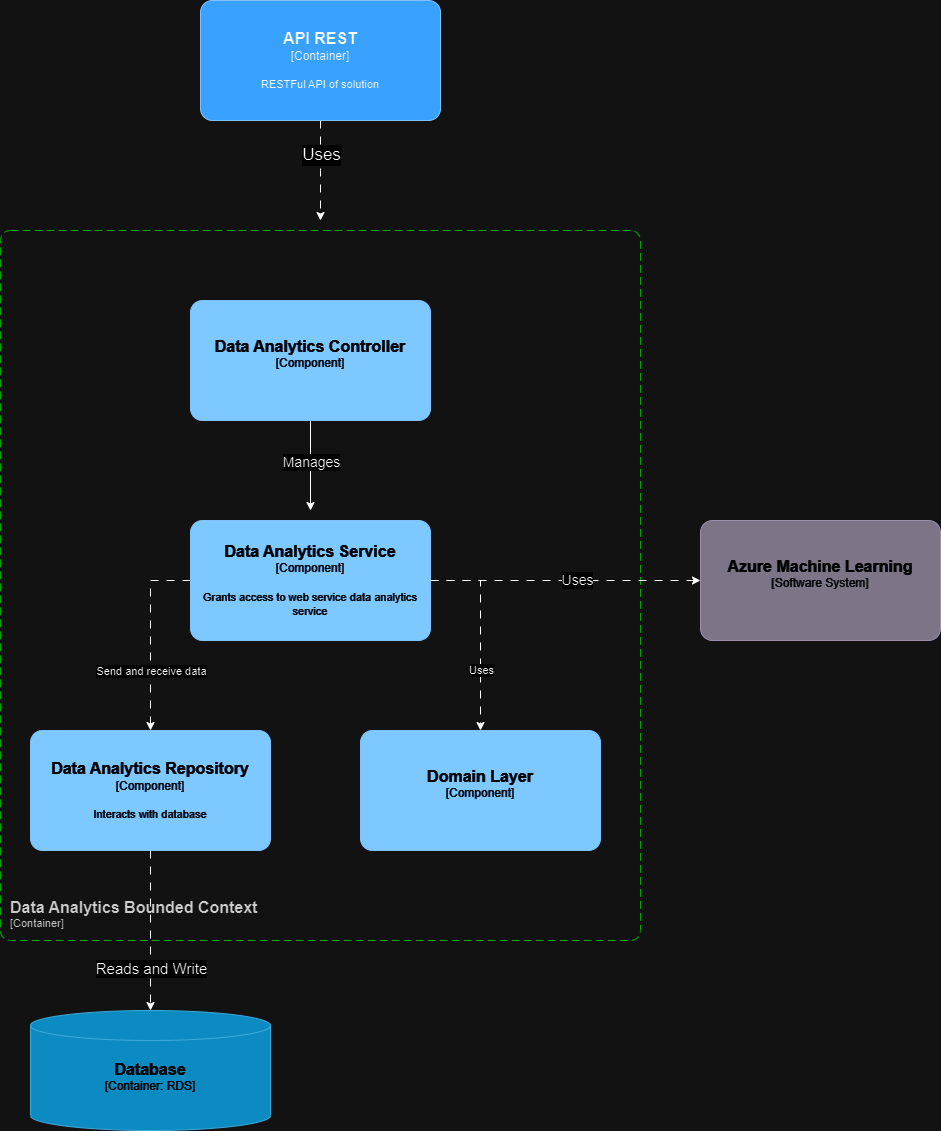

The diagram above was exported from draw.io. Its source (the exported page's mxGraphModel, read from the mxfile embedded in the PNG):
<mxGraphModel dx="1313" dy="668" grid="1" gridSize="10" guides="1" tooltips="1" connect="1" arrows="1" fold="1" page="1" pageScale="1" pageWidth="827" pageHeight="1169" math="0" shadow="0">
  <root>
    <mxCell id="0" />
    <mxCell id="1" parent="0" />
    <mxCell id="D_RKg-lVK5oC5Xqygq3e-5" style="edgeStyle=orthogonalEdgeStyle;rounded=0;orthogonalLoop=1;jettySize=auto;html=1;dashed=1;dashPattern=8 8;" edge="1" parent="1" source="D_RKg-lVK5oC5Xqygq3e-2">
      <mxGeometry relative="1" as="geometry">
        <mxPoint x="440" y="250" as="targetPoint" />
      </mxGeometry>
    </mxCell>
    <mxCell id="D_RKg-lVK5oC5Xqygq3e-6" value="Uses" style="edgeLabel;html=1;align=center;verticalAlign=middle;resizable=0;points=[];fontSize=17;" vertex="1" connectable="0" parent="D_RKg-lVK5oC5Xqygq3e-5">
      <mxGeometry x="-0.0766" y="2" relative="1" as="geometry">
        <mxPoint x="-2" y="-12" as="offset" />
      </mxGeometry>
    </mxCell>
    <object placeholders="1" c4Name="API REST" c4Type="Container" c4Description="RESTFul API of solution" label="&lt;font style=&quot;font-size: 16px&quot;&gt;&lt;b&gt;%c4Name%&lt;/b&gt;&lt;/font&gt;&lt;div&gt;[%c4Type%]&lt;/div&gt;&lt;br&gt;&lt;div&gt;&lt;font style=&quot;font-size: 11px&quot;&gt;&lt;font&gt;%c4Description%&lt;/font&gt;&lt;/font&gt;&lt;/div&gt;" id="D_RKg-lVK5oC5Xqygq3e-2">
      <mxCell style="rounded=1;whiteSpace=wrap;html=1;labelBackgroundColor=none;fillColor=#147CE0;fontColor=#000000;align=center;arcSize=10;strokeColor=#0D5091;metaEdit=1;resizable=0;points=[[0.25,0,0],[0.5,0,0],[0.75,0,0],[1,0.25,0],[1,0.5,0],[1,0.75,0],[0.75,1,0],[0.5,1,0],[0.25,1,0],[0,0.75,0],[0,0.5,0],[0,0.25,0]];" vertex="1" parent="1">
        <mxGeometry x="320" y="30" width="240" height="120" as="geometry" />
      </mxCell>
    </object>
    <mxCell id="D_RKg-lVK5oC5Xqygq3e-8" style="edgeStyle=orthogonalEdgeStyle;rounded=0;orthogonalLoop=1;jettySize=auto;html=1;" edge="1" parent="1" source="D_RKg-lVK5oC5Xqygq3e-3">
      <mxGeometry relative="1" as="geometry">
        <mxPoint x="430" y="540" as="targetPoint" />
      </mxGeometry>
    </mxCell>
    <mxCell id="D_RKg-lVK5oC5Xqygq3e-9" value="Manages" style="edgeLabel;html=1;align=center;verticalAlign=middle;resizable=0;points=[];fontSize=14;" vertex="1" connectable="0" parent="D_RKg-lVK5oC5Xqygq3e-8">
      <mxGeometry x="-0.0719" relative="1" as="geometry">
        <mxPoint y="-1" as="offset" />
      </mxGeometry>
    </mxCell>
    <object placeholders="1" c4Name="Data Analytics Controller" c4Type="Component" c4Description="" label="&lt;font style=&quot;font-size: 16px&quot;&gt;&lt;b&gt;%c4Name%&lt;/b&gt;&lt;/font&gt;&lt;div&gt;[%c4Type%]&lt;/div&gt;&lt;br&gt;&lt;div&gt;&lt;font style=&quot;font-size: 11px&quot;&gt;&lt;font&gt;%c4Description%&lt;/font&gt;&lt;/font&gt;&lt;/div&gt;" id="D_RKg-lVK5oC5Xqygq3e-3">
      <mxCell style="rounded=1;whiteSpace=wrap;html=1;labelBackgroundColor=none;fillColor=#004C99;fontColor=#FFFFFF;align=center;arcSize=10;strokeColor=#0D5091;metaEdit=1;resizable=0;points=[[0.25,0,0],[0.5,0,0],[0.75,0,0],[1,0.25,0],[1,0.5,0],[1,0.75,0],[0.75,1,0],[0.5,1,0],[0.25,1,0],[0,0.75,0],[0,0.5,0],[0,0.25,0]];" vertex="1" parent="1">
        <mxGeometry x="310" y="330" width="240" height="120" as="geometry" />
      </mxCell>
    </object>
    <object placeholders="1" c4Name="Data Analytics Bounded Context" c4Type="ContainerScopeBoundary" c4Application="Container" label="&lt;font style=&quot;font-size: 16px&quot;&gt;&lt;b&gt;&lt;div style=&quot;text-align: left&quot;&gt;%c4Name%&lt;/div&gt;&lt;/b&gt;&lt;/font&gt;&lt;div style=&quot;text-align: left&quot;&gt;[%c4Application%]&lt;/div&gt;" id="D_RKg-lVK5oC5Xqygq3e-4">
      <mxCell style="rounded=1;fontSize=11;whiteSpace=wrap;html=1;dashed=1;arcSize=20;fillColor=none;strokeColor=#00CC00;fontColor=#333333;labelBackgroundColor=none;align=left;verticalAlign=bottom;labelBorderColor=none;spacingTop=0;spacing=10;dashPattern=8 4;metaEdit=1;rotatable=0;perimeter=rectanglePerimeter;noLabel=0;labelPadding=0;allowArrows=0;connectable=0;expand=0;recursiveResize=0;editable=1;pointerEvents=0;absoluteArcSize=1;points=[[0.25,0,0],[0.5,0,0],[0.75,0,0],[1,0.25,0],[1,0.5,0],[1,0.75,0],[0.75,1,0],[0.5,1,0],[0.25,1,0],[0,0.75,0],[0,0.5,0],[0,0.25,0]];" vertex="1" parent="1">
        <mxGeometry x="120" y="260" width="640" height="710" as="geometry" />
      </mxCell>
    </object>
    <mxCell id="D_RKg-lVK5oC5Xqygq3e-14" style="edgeStyle=orthogonalEdgeStyle;rounded=0;orthogonalLoop=1;jettySize=auto;html=1;dashed=1;dashPattern=8 8;" edge="1" parent="1" source="D_RKg-lVK5oC5Xqygq3e-7" target="D_RKg-lVK5oC5Xqygq3e-10">
      <mxGeometry relative="1" as="geometry">
        <Array as="points">
          <mxPoint x="270" y="610" />
        </Array>
      </mxGeometry>
    </mxCell>
    <mxCell id="D_RKg-lVK5oC5Xqygq3e-15" value="Send and receive data" style="edgeLabel;html=1;align=center;verticalAlign=middle;resizable=0;points=[];" vertex="1" connectable="0" parent="D_RKg-lVK5oC5Xqygq3e-14">
      <mxGeometry x="0.136" relative="1" as="geometry">
        <mxPoint y="23" as="offset" />
      </mxGeometry>
    </mxCell>
    <mxCell id="D_RKg-lVK5oC5Xqygq3e-20" style="edgeStyle=orthogonalEdgeStyle;rounded=0;orthogonalLoop=1;jettySize=auto;html=1;dashed=1;dashPattern=8 8;" edge="1" parent="1" source="D_RKg-lVK5oC5Xqygq3e-7" target="D_RKg-lVK5oC5Xqygq3e-19">
      <mxGeometry relative="1" as="geometry" />
    </mxCell>
    <mxCell id="D_RKg-lVK5oC5Xqygq3e-21" value="Uses" style="edgeLabel;html=1;align=center;verticalAlign=middle;resizable=0;points=[];fontSize=14;" vertex="1" connectable="0" parent="D_RKg-lVK5oC5Xqygq3e-20">
      <mxGeometry x="0.087" relative="1" as="geometry">
        <mxPoint y="-1" as="offset" />
      </mxGeometry>
    </mxCell>
    <object placeholders="1" c4Name="Data Analytics Service" c4Type="Component" c4Description="Grants access to web service data analytics service" label="&lt;font style=&quot;font-size: 16px&quot;&gt;&lt;b&gt;%c4Name%&lt;/b&gt;&lt;/font&gt;&lt;div&gt;[%c4Type%]&lt;/div&gt;&lt;br&gt;&lt;div&gt;&lt;font style=&quot;font-size: 11px&quot;&gt;&lt;font&gt;%c4Description%&lt;/font&gt;&lt;/font&gt;&lt;/div&gt;" id="D_RKg-lVK5oC5Xqygq3e-7">
      <mxCell style="rounded=1;whiteSpace=wrap;html=1;labelBackgroundColor=none;fillColor=#004C99;fontColor=#FFFFFF;align=center;arcSize=10;strokeColor=#0D5091;metaEdit=1;resizable=0;points=[[0.25,0,0],[0.5,0,0],[0.75,0,0],[1,0.25,0],[1,0.5,0],[1,0.75,0],[0.75,1,0],[0.5,1,0],[0.25,1,0],[0,0.75,0],[0,0.5,0],[0,0.25,0]];" vertex="1" parent="1">
        <mxGeometry x="310" y="550" width="240" height="120" as="geometry" />
      </mxCell>
    </object>
    <object placeholders="1" c4Name="Data Analytics Repository" c4Type="Component" c4Description="Interacts with database" label="&lt;font style=&quot;font-size: 16px&quot;&gt;&lt;b&gt;%c4Name%&lt;/b&gt;&lt;/font&gt;&lt;div&gt;[%c4Type%]&lt;/div&gt;&lt;br&gt;&lt;div&gt;&lt;font style=&quot;font-size: 11px&quot;&gt;&lt;font&gt;%c4Description%&lt;/font&gt;&lt;/font&gt;&lt;/div&gt;" id="D_RKg-lVK5oC5Xqygq3e-10">
      <mxCell style="rounded=1;whiteSpace=wrap;html=1;labelBackgroundColor=none;fillColor=#004C99;fontColor=#FFFFFF;align=center;arcSize=10;strokeColor=#0D5091;metaEdit=1;resizable=0;points=[[0.25,0,0],[0.5,0,0],[0.75,0,0],[1,0.25,0],[1,0.5,0],[1,0.75,0],[0.75,1,0],[0.5,1,0],[0.25,1,0],[0,0.75,0],[0,0.5,0],[0,0.25,0]];" vertex="1" parent="1">
        <mxGeometry x="150" y="760" width="240" height="120" as="geometry" />
      </mxCell>
    </object>
    <object placeholders="1" c4Name="Domain Layer" c4Type="Component" c4Description="" label="&lt;font style=&quot;font-size: 16px&quot;&gt;&lt;b&gt;%c4Name%&lt;/b&gt;&lt;/font&gt;&lt;div&gt;[%c4Type%]&lt;/div&gt;&lt;br&gt;&lt;div&gt;&lt;font style=&quot;font-size: 11px&quot;&gt;&lt;font&gt;%c4Description%&lt;/font&gt;&lt;/font&gt;&lt;/div&gt;" id="D_RKg-lVK5oC5Xqygq3e-11">
      <mxCell style="rounded=1;whiteSpace=wrap;html=1;labelBackgroundColor=none;fillColor=#004C99;fontColor=#FFFFFF;align=center;arcSize=10;strokeColor=#0D5091;metaEdit=1;resizable=0;points=[[0.25,0,0],[0.5,0,0],[0.75,0,0],[1,0.25,0],[1,0.5,0],[1,0.75,0],[0.75,1,0],[0.5,1,0],[0.25,1,0],[0,0.75,0],[0,0.5,0],[0,0.25,0]];" vertex="1" parent="1">
        <mxGeometry x="480" y="760" width="240" height="120" as="geometry" />
      </mxCell>
    </object>
    <mxCell id="D_RKg-lVK5oC5Xqygq3e-12" style="edgeStyle=orthogonalEdgeStyle;rounded=0;orthogonalLoop=1;jettySize=auto;html=1;entryX=0.5;entryY=0;entryDx=0;entryDy=0;entryPerimeter=0;dashed=1;dashPattern=8 8;" edge="1" parent="1" source="D_RKg-lVK5oC5Xqygq3e-7" target="D_RKg-lVK5oC5Xqygq3e-11">
      <mxGeometry relative="1" as="geometry">
        <Array as="points">
          <mxPoint x="600" y="610" />
        </Array>
      </mxGeometry>
    </mxCell>
    <mxCell id="D_RKg-lVK5oC5Xqygq3e-13" value="Uses" style="edgeLabel;html=1;align=center;verticalAlign=middle;resizable=0;points=[];" vertex="1" connectable="0" parent="D_RKg-lVK5oC5Xqygq3e-12">
      <mxGeometry x="0.0904" y="5" relative="1" as="geometry">
        <mxPoint x="-5" y="31" as="offset" />
      </mxGeometry>
    </mxCell>
    <object placeholders="1" c4Type="Database" c4Container="Container" c4Technology="RDS" c4Description="" label="&lt;font style=&quot;font-size: 16px&quot;&gt;&lt;b&gt;%c4Type%&lt;/b&gt;&lt;/font&gt;&lt;div&gt;[%c4Container%:&amp;nbsp;%c4Technology%]&lt;/div&gt;&lt;br&gt;&lt;div&gt;&lt;font style=&quot;font-size: 11px&quot;&gt;&lt;font color=&quot;#E6E6E6&quot;&gt;%c4Description%&lt;/font&gt;&lt;/div&gt;" id="D_RKg-lVK5oC5Xqygq3e-16">
      <mxCell style="shape=cylinder3;size=15;whiteSpace=wrap;html=1;boundedLbl=1;rounded=0;labelBackgroundColor=none;fillColor=#23A2D9;fontSize=12;fontColor=#ffffff;align=center;strokeColor=#0E7DAD;metaEdit=1;points=[[0.5,0,0],[1,0.25,0],[1,0.5,0],[1,0.75,0],[0.5,1,0],[0,0.75,0],[0,0.5,0],[0,0.25,0]];resizable=0;" vertex="1" parent="1">
        <mxGeometry x="150" y="1040" width="240" height="120" as="geometry" />
      </mxCell>
    </object>
    <mxCell id="D_RKg-lVK5oC5Xqygq3e-17" style="edgeStyle=orthogonalEdgeStyle;rounded=0;orthogonalLoop=1;jettySize=auto;html=1;entryX=0.5;entryY=0;entryDx=0;entryDy=0;entryPerimeter=0;dashed=1;dashPattern=8 8;" edge="1" parent="1" source="D_RKg-lVK5oC5Xqygq3e-10" target="D_RKg-lVK5oC5Xqygq3e-16">
      <mxGeometry relative="1" as="geometry" />
    </mxCell>
    <mxCell id="D_RKg-lVK5oC5Xqygq3e-18" value="Reads and Write" style="edgeLabel;html=1;align=center;verticalAlign=middle;resizable=0;points=[];fontSize=15;" vertex="1" connectable="0" parent="D_RKg-lVK5oC5Xqygq3e-17">
      <mxGeometry x="0.4188" y="1" relative="1" as="geometry">
        <mxPoint x="-1" y="4" as="offset" />
      </mxGeometry>
    </mxCell>
    <object placeholders="1" c4Name="Azure Machine Learning" c4Type="Software System" c4Description="" label="&lt;font style=&quot;font-size: 16px&quot;&gt;&lt;b&gt;%c4Name%&lt;/b&gt;&lt;/font&gt;&lt;div&gt;[%c4Type%]&lt;/div&gt;&lt;br&gt;&lt;div&gt;&lt;font style=&quot;font-size: 11px&quot;&gt;&lt;font color=&quot;#cccccc&quot;&gt;%c4Description%&lt;/font&gt;&lt;/div&gt;" id="D_RKg-lVK5oC5Xqygq3e-19">
      <mxCell style="rounded=1;whiteSpace=wrap;html=1;labelBackgroundColor=none;fillColor=#8C8496;fontColor=#ffffff;align=center;arcSize=10;strokeColor=#736782;metaEdit=1;resizable=0;points=[[0.25,0,0],[0.5,0,0],[0.75,0,0],[1,0.25,0],[1,0.5,0],[1,0.75,0],[0.75,1,0],[0.5,1,0],[0.25,1,0],[0,0.75,0],[0,0.5,0],[0,0.25,0]];" vertex="1" parent="1">
        <mxGeometry x="820" y="550" width="240" height="120" as="geometry" />
      </mxCell>
    </object>
  </root>
</mxGraphModel>